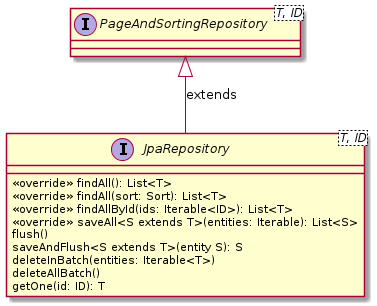

The diagram above was rendered by PlantUML. Its source (embedded in the PNG):
@startuml
interface PageAndSortingRepository<T, ID>
interface JpaRepository<T, ID> {
    <<override>> findAll(): List<T>
    <<override>> findAll(sort: Sort): List<T>
    <<override>> findAllById(ids: Iterable<ID>): List<T>
    <<override>> saveAll<S extends T>(entities: Iterable): List<S>
    flush()
    saveAndFlush<S extends T>(entity S): S
    deleteInBatch(entities: Iterable<T>)
    deleteAllBatch()
    getOne(id: ID): T
}
PageAndSortingRepository <|-- JpaRepository: extends
@enduml